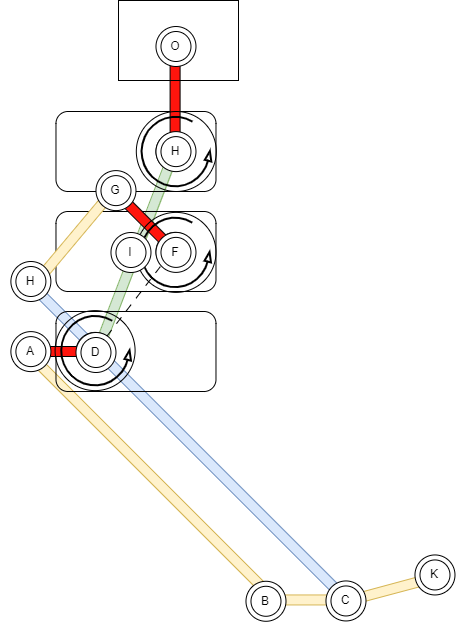

The diagram above was exported from draw.io. Its source (the exported page's mxGraphModel, read from the mxfile embedded in the PNG):
<mxGraphModel dx="1165" dy="774" grid="1" gridSize="10" guides="1" tooltips="1" connect="1" arrows="1" fold="1" page="1" pageScale="1" pageWidth="1169" pageHeight="827" math="0" shadow="0">
  <root>
    <mxCell id="0" />
    <mxCell id="1" parent="0" />
    <mxCell id="233" value="" style="rounded=0;whiteSpace=wrap;html=1;rotation=-195;fillColor=#fff2cc;strokeColor=#d6b656;" parent="1" vertex="1">
      <mxGeometry x="657.48" y="714.4499999999999" width="65.09" height="10" as="geometry" />
    </mxCell>
    <mxCell id="237" value="" style="rounded=0;whiteSpace=wrap;html=1;rotation=-135;fillColor=#fff2cc;strokeColor=#d6b656;" parent="1" vertex="1">
      <mxGeometry x="273.94000000000005" y="598.71" width="353.69" height="10" as="geometry" />
    </mxCell>
    <mxCell id="137" value="" style="rounded=0;whiteSpace=wrap;html=1;rotation=45;fillColor=#dae8fc;strokeColor=#6c8ebf;" parent="1" vertex="1">
      <mxGeometry x="261" y="560.31" width="445.72" height="10" as="geometry" />
    </mxCell>
    <mxCell id="129" value="" style="rounded=0;whiteSpace=wrap;html=1;rotation=-249;fillColor=#d5e8d4;strokeColor=#82b366;" parent="1" vertex="1">
      <mxGeometry x="334.6" y="376" width="205.77" height="10" as="geometry" />
    </mxCell>
    <mxCell id="227" value="" style="ellipse;whiteSpace=wrap;html=1;aspect=fixed;" parent="1" vertex="1">
      <mxGeometry x="716.48" y="684.45" width="40" height="40" as="geometry" />
    </mxCell>
    <mxCell id="228" value="" style="ellipse;whiteSpace=wrap;html=1;aspect=fixed;" parent="1" vertex="1">
      <mxGeometry x="721.48" y="689.45" width="30" height="30" as="geometry" />
    </mxCell>
    <mxCell id="232" value="K" style="text;html=1;strokeColor=none;fillColor=none;align=center;verticalAlign=middle;whiteSpace=wrap;rounded=0;" parent="1" vertex="1">
      <mxGeometry x="706.48" y="689.45" width="60" height="30" as="geometry" />
    </mxCell>
    <mxCell id="238" value="" style="rounded=1;whiteSpace=wrap;html=1;fillColor=none;" vertex="1" parent="1">
      <mxGeometry x="357.48" y="241" width="160" height="80" as="geometry" />
    </mxCell>
    <mxCell id="239" value="" style="ellipse;whiteSpace=wrap;html=1;aspect=fixed;fillColor=none;" vertex="1" parent="1">
      <mxGeometry x="457.48" y="261.89" width="38.22" height="38.22" as="geometry" />
    </mxCell>
    <mxCell id="240" value="" style="rounded=1;whiteSpace=wrap;html=1;fillColor=none;" vertex="1" parent="1">
      <mxGeometry x="357.48" y="341" width="160" height="80" as="geometry" />
    </mxCell>
    <mxCell id="241" value="" style="ellipse;whiteSpace=wrap;html=1;aspect=fixed;fillColor=none;" vertex="1" parent="1">
      <mxGeometry x="457.48" y="361.89" width="38.22" height="38.22" as="geometry" />
    </mxCell>
    <mxCell id="242" value="" style="rounded=1;whiteSpace=wrap;html=1;fillColor=none;" vertex="1" parent="1">
      <mxGeometry x="357.48" y="441" width="160" height="80" as="geometry" />
    </mxCell>
    <mxCell id="243" value="" style="ellipse;whiteSpace=wrap;html=1;aspect=fixed;fillColor=none;" vertex="1" parent="1">
      <mxGeometry x="377.48" y="461.89" width="38.22" height="38.22" as="geometry" />
    </mxCell>
    <mxCell id="246" value="" style="rounded=0;whiteSpace=wrap;html=1;rotation=-135;fillColor=#FF150D;" vertex="1" parent="1">
      <mxGeometry x="405.82000000000005" y="346.32000000000005" width="82.18" height="10" as="geometry" />
    </mxCell>
    <mxCell id="247" value="" style="rounded=0;whiteSpace=wrap;html=1;rotation=-230;fillColor=#fff2cc;strokeColor=#d6b656;" vertex="1" parent="1">
      <mxGeometry x="309.1700000000001" y="364.21000000000004" width="128.64" height="10" as="geometry" />
    </mxCell>
    <mxCell id="248" value="" style="ellipse;whiteSpace=wrap;html=1;aspect=fixed;" vertex="1" parent="1">
      <mxGeometry x="397.48" y="300.11" width="40" height="40" as="geometry" />
    </mxCell>
    <mxCell id="249" value="" style="ellipse;whiteSpace=wrap;html=1;aspect=fixed;" vertex="1" parent="1">
      <mxGeometry x="402.48" y="305.11" width="30" height="30" as="geometry" />
    </mxCell>
    <mxCell id="250" value="G" style="text;html=1;strokeColor=none;fillColor=none;align=center;verticalAlign=middle;whiteSpace=wrap;rounded=0;" vertex="1" parent="1">
      <mxGeometry x="387.48" y="305.11" width="60" height="30" as="geometry" />
    </mxCell>
    <mxCell id="251" value="" style="ellipse;whiteSpace=wrap;html=1;aspect=fixed;" vertex="1" parent="1">
      <mxGeometry x="312.39" y="391" width="40" height="40" as="geometry" />
    </mxCell>
    <mxCell id="252" value="" style="ellipse;whiteSpace=wrap;html=1;aspect=fixed;" vertex="1" parent="1">
      <mxGeometry x="317.39" y="396" width="30" height="30" as="geometry" />
    </mxCell>
    <mxCell id="253" value="H" style="text;html=1;strokeColor=none;fillColor=none;align=center;verticalAlign=middle;whiteSpace=wrap;rounded=0;" vertex="1" parent="1">
      <mxGeometry x="302.39" y="396" width="60" height="30" as="geometry" />
    </mxCell>
    <mxCell id="257" value="" style="endArrow=none;html=1;dashed=1;dashPattern=8 8;entryX=0;entryY=1;entryDx=0;entryDy=0;" edge="1" parent="1" source="243" target="241">
      <mxGeometry width="50" height="50" relative="1" as="geometry">
        <mxPoint x="413.6198886184641" y="473.23000376999335" as="sourcePoint" />
        <mxPoint x="479.4927241748708" y="308.7431895628224" as="targetPoint" />
      </mxGeometry>
    </mxCell>
    <mxCell id="258" value="" style="rounded=0;whiteSpace=wrap;html=1;rotation=90;fillColor=#FF150D;" vertex="1" parent="1">
      <mxGeometry x="428.52" y="231" width="96.14" height="10" as="geometry" />
    </mxCell>
    <mxCell id="259" value="" style="rounded=0;whiteSpace=wrap;html=1;rotation=-180;fillColor=#FF150D;" vertex="1" parent="1">
      <mxGeometry x="327.48" y="476" width="70" height="10" as="geometry" />
    </mxCell>
    <mxCell id="261" value="" style="rounded=0;whiteSpace=wrap;html=1;rotation=-180;fillColor=#fff2cc;strokeColor=#d6b656;" vertex="1" parent="1">
      <mxGeometry x="567.48" y="724.45" width="80" height="10" as="geometry" />
    </mxCell>
    <mxCell id="262" value="" style="group;rotation=0;" vertex="1" connectable="0" parent="1">
      <mxGeometry x="547.48" y="709.78" width="50" height="40" as="geometry" />
    </mxCell>
    <mxCell id="263" value="" style="ellipse;whiteSpace=wrap;html=1;aspect=fixed;rotation=0;" vertex="1" parent="262">
      <mxGeometry y="1" width="40" height="40" as="geometry" />
    </mxCell>
    <mxCell id="264" value="" style="ellipse;whiteSpace=wrap;html=1;aspect=fixed;rotation=0;" vertex="1" parent="262">
      <mxGeometry x="5" y="6" width="30" height="30" as="geometry" />
    </mxCell>
    <mxCell id="265" value="B" style="text;html=1;strokeColor=none;fillColor=none;align=center;verticalAlign=middle;whiteSpace=wrap;rounded=0;rotation=0;" vertex="1" parent="262">
      <mxGeometry x="-10" y="6" width="60" height="30" as="geometry" />
    </mxCell>
    <mxCell id="266" value="" style="group;rotation=0;" vertex="1" connectable="0" parent="1">
      <mxGeometry x="312.39" y="460.11" width="50" height="40" as="geometry" />
    </mxCell>
    <mxCell id="267" value="" style="ellipse;whiteSpace=wrap;html=1;aspect=fixed;rotation=0;" vertex="1" parent="266">
      <mxGeometry y="1" width="40" height="40" as="geometry" />
    </mxCell>
    <mxCell id="268" value="" style="ellipse;whiteSpace=wrap;html=1;aspect=fixed;rotation=0;" vertex="1" parent="266">
      <mxGeometry x="5" y="6" width="30" height="30" as="geometry" />
    </mxCell>
    <mxCell id="269" value="A" style="text;html=1;strokeColor=none;fillColor=none;align=center;verticalAlign=middle;whiteSpace=wrap;rounded=0;rotation=0;" vertex="1" parent="266">
      <mxGeometry x="-10" y="6" width="60" height="30" as="geometry" />
    </mxCell>
    <mxCell id="274" value="" style="group;rotation=0;" vertex="1" connectable="0" parent="1">
      <mxGeometry x="377.48" y="461" width="50" height="40" as="geometry" />
    </mxCell>
    <mxCell id="275" value="" style="ellipse;whiteSpace=wrap;html=1;aspect=fixed;rotation=0;" vertex="1" parent="274">
      <mxGeometry y="1" width="40" height="40" as="geometry" />
    </mxCell>
    <mxCell id="276" value="" style="ellipse;whiteSpace=wrap;html=1;aspect=fixed;rotation=0;" vertex="1" parent="274">
      <mxGeometry x="5" y="6" width="30" height="30" as="geometry" />
    </mxCell>
    <mxCell id="277" value="D" style="text;html=1;strokeColor=none;fillColor=none;align=center;verticalAlign=middle;whiteSpace=wrap;rounded=0;rotation=0;" vertex="1" parent="274">
      <mxGeometry x="-10" y="6" width="60" height="30" as="geometry" />
    </mxCell>
    <mxCell id="130" value="" style="group;rotation=0;" parent="1" vertex="1" connectable="0">
      <mxGeometry x="627.48" y="709.4499999999999" width="50" height="40" as="geometry" />
    </mxCell>
    <mxCell id="131" value="" style="ellipse;whiteSpace=wrap;html=1;aspect=fixed;rotation=0;" parent="130" vertex="1">
      <mxGeometry y="1" width="40" height="40" as="geometry" />
    </mxCell>
    <mxCell id="132" value="" style="ellipse;whiteSpace=wrap;html=1;aspect=fixed;rotation=0;" parent="130" vertex="1">
      <mxGeometry x="5" y="6" width="30" height="30" as="geometry" />
    </mxCell>
    <mxCell id="152" value="C" style="text;html=1;strokeColor=none;fillColor=none;align=center;verticalAlign=middle;whiteSpace=wrap;rounded=0;rotation=0;" parent="130" vertex="1">
      <mxGeometry x="-10" y="6" width="60" height="30" as="geometry" />
    </mxCell>
    <mxCell id="282" value="" style="group" vertex="1" connectable="0" parent="1">
      <mxGeometry x="447.48" y="361.89" width="70" height="60" as="geometry" />
    </mxCell>
    <mxCell id="279" value="" style="ellipse;whiteSpace=wrap;html=1;aspect=fixed;rotation=0;container=0;" vertex="1" parent="282">
      <mxGeometry x="10" width="40" height="40" as="geometry" />
    </mxCell>
    <mxCell id="280" value="" style="ellipse;whiteSpace=wrap;html=1;aspect=fixed;rotation=0;container=0;" vertex="1" parent="282">
      <mxGeometry x="15" y="5" width="30" height="30" as="geometry" />
    </mxCell>
    <mxCell id="281" value="F" style="text;html=1;strokeColor=none;fillColor=none;align=center;verticalAlign=middle;whiteSpace=wrap;rounded=0;rotation=0;container=0;" vertex="1" parent="282">
      <mxGeometry y="5" width="60" height="30" as="geometry" />
    </mxCell>
    <mxCell id="296" value="" style="ellipse;whiteSpace=wrap;html=1;aspect=fixed;fillColor=none;" vertex="1" parent="282">
      <mxGeometry x="-10" y="-20" width="80" height="80" as="geometry" />
    </mxCell>
    <mxCell id="300" value="" style="verticalLabelPosition=bottom;html=1;verticalAlign=top;strokeWidth=2;shape=mxgraph.lean_mapping.physical_pull;pointerEvents=1;fillColor=none;" vertex="1" parent="282">
      <mxGeometry x="-5.000000000000114" y="-15" width="70" height="70" as="geometry" />
    </mxCell>
    <mxCell id="283" value="" style="group;rotation=0;" vertex="1" connectable="0" parent="1">
      <mxGeometry x="457.48" y="260.11" width="50" height="40" as="geometry" />
    </mxCell>
    <mxCell id="284" value="" style="ellipse;whiteSpace=wrap;html=1;aspect=fixed;rotation=0;" vertex="1" parent="283">
      <mxGeometry y="1" width="40" height="40" as="geometry" />
    </mxCell>
    <mxCell id="285" value="" style="ellipse;whiteSpace=wrap;html=1;aspect=fixed;rotation=0;" vertex="1" parent="283">
      <mxGeometry x="5" y="6" width="30" height="30" as="geometry" />
    </mxCell>
    <mxCell id="286" value="H" style="text;html=1;strokeColor=none;fillColor=none;align=center;verticalAlign=middle;whiteSpace=wrap;rounded=0;rotation=0;" vertex="1" parent="283">
      <mxGeometry x="-10" y="6" width="60" height="30" as="geometry" />
    </mxCell>
    <mxCell id="287" value="" style="group;rotation=0;" vertex="1" connectable="0" parent="1">
      <mxGeometry x="412.48000000000013" y="361" width="50" height="40" as="geometry" />
    </mxCell>
    <mxCell id="288" value="" style="ellipse;whiteSpace=wrap;html=1;aspect=fixed;rotation=0;" vertex="1" parent="287">
      <mxGeometry y="1" width="40" height="40" as="geometry" />
    </mxCell>
    <mxCell id="289" value="" style="ellipse;whiteSpace=wrap;html=1;aspect=fixed;rotation=0;" vertex="1" parent="287">
      <mxGeometry x="5" y="6" width="30" height="30" as="geometry" />
    </mxCell>
    <mxCell id="290" value="I" style="text;html=1;strokeColor=none;fillColor=none;align=center;verticalAlign=middle;whiteSpace=wrap;rounded=0;rotation=0;" vertex="1" parent="287">
      <mxGeometry x="-10" y="6" width="60" height="30" as="geometry" />
    </mxCell>
    <mxCell id="291" value="" style="group;rotation=0;" vertex="1" connectable="0" parent="1">
      <mxGeometry x="457.48" y="155" width="50" height="40" as="geometry" />
    </mxCell>
    <mxCell id="292" value="" style="ellipse;whiteSpace=wrap;html=1;aspect=fixed;rotation=0;" vertex="1" parent="291">
      <mxGeometry y="1" width="40" height="40" as="geometry" />
    </mxCell>
    <mxCell id="293" value="" style="ellipse;whiteSpace=wrap;html=1;aspect=fixed;rotation=0;" vertex="1" parent="291">
      <mxGeometry x="5" y="6" width="30" height="30" as="geometry" />
    </mxCell>
    <mxCell id="294" value="O" style="text;html=1;strokeColor=none;fillColor=none;align=center;verticalAlign=middle;whiteSpace=wrap;rounded=0;rotation=0;" vertex="1" parent="291">
      <mxGeometry x="-10" y="6" width="60" height="30" as="geometry" />
    </mxCell>
    <mxCell id="295" value="" style="ellipse;whiteSpace=wrap;html=1;aspect=fixed;fillColor=none;" vertex="1" parent="1">
      <mxGeometry x="356.59000000000003" y="440.11" width="80" height="80" as="geometry" />
    </mxCell>
    <mxCell id="297" value="" style="ellipse;whiteSpace=wrap;html=1;aspect=fixed;fillColor=none;" vertex="1" parent="1">
      <mxGeometry x="437.81000000000006" y="241" width="80" height="80" as="geometry" />
    </mxCell>
    <mxCell id="298" value="" style="verticalLabelPosition=bottom;html=1;verticalAlign=top;strokeWidth=2;shape=mxgraph.lean_mapping.physical_pull;pointerEvents=1;fillColor=none;" vertex="1" parent="1">
      <mxGeometry x="442.80999999999995" y="246" width="70" height="70" as="geometry" />
    </mxCell>
    <mxCell id="301" value="" style="verticalLabelPosition=bottom;html=1;verticalAlign=top;strokeWidth=2;shape=mxgraph.lean_mapping.physical_pull;pointerEvents=1;fillColor=none;" vertex="1" parent="1">
      <mxGeometry x="362.4799999999999" y="445.11" width="70" height="70" as="geometry" />
    </mxCell>
    <mxCell id="302" value="" style="rounded=0;whiteSpace=wrap;html=1;fillColor=none;" vertex="1" parent="1">
      <mxGeometry x="420" y="130" width="120" height="80" as="geometry" />
    </mxCell>
  </root>
</mxGraphModel>